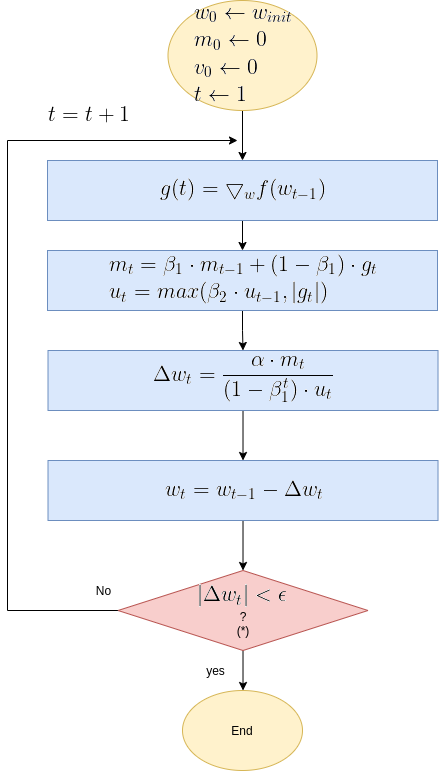

The diagram above was exported from draw.io. Its source (the exported page's mxGraphModel, read from the mxfile embedded in the PNG):
<mxGraphModel dx="1350" dy="740" grid="1" gridSize="10" guides="1" tooltips="1" connect="1" arrows="1" fold="1" page="1" pageScale="1" pageWidth="850" pageHeight="1100" math="0" shadow="0">
  <root>
    <mxCell id="0" />
    <mxCell id="1" parent="0" />
    <mxCell id="OMsr9CQZdHWhaKTnANxM-8" value="" style="edgeStyle=orthogonalEdgeStyle;rounded=0;orthogonalLoop=1;jettySize=auto;html=1;" parent="1" source="OMsr9CQZdHWhaKTnANxM-1" target="OMsr9CQZdHWhaKTnANxM-2" edge="1">
      <mxGeometry relative="1" as="geometry" />
    </mxCell>
    <mxCell id="OMsr9CQZdHWhaKTnANxM-1" value="&lt;img src=&quot;https://latex.codecogs.com/gif.latex?%5Clarge%20%5C%5C%20w_0%20%5Cleftarrow%20w_%7Binit%7D%5C%5C%20m_0%20%5Cleftarrow%200%5C%5C%20v_0%20%5Cleftarrow%200%5C%5C%20t%20%5Cleftarrow%201&quot;&gt;" style="ellipse;whiteSpace=wrap;html=1;fillColor=#fff2cc;strokeColor=#d6b656;" parent="1" vertex="1">
      <mxGeometry x="230.5" width="149" height="110" as="geometry" />
    </mxCell>
    <mxCell id="OMsr9CQZdHWhaKTnANxM-9" value="" style="edgeStyle=orthogonalEdgeStyle;rounded=0;orthogonalLoop=1;jettySize=auto;html=1;" parent="1" source="OMsr9CQZdHWhaKTnANxM-2" target="OMsr9CQZdHWhaKTnANxM-3" edge="1">
      <mxGeometry relative="1" as="geometry" />
    </mxCell>
    <mxCell id="OMsr9CQZdHWhaKTnANxM-2" value="&lt;img src=&quot;https://latex.codecogs.com/gif.latex?%5Clarge%20g%28t%29%3D%5Cbigtriangledown_w%20f%28w_%7Bt-1%7D%29&quot;&gt;" style="rounded=0;whiteSpace=wrap;html=1;fillColor=#dae8fc;strokeColor=#6c8ebf;" parent="1" vertex="1">
      <mxGeometry x="110" y="160" width="390" height="60" as="geometry" />
    </mxCell>
    <mxCell id="OMsr9CQZdHWhaKTnANxM-38" value="" style="edgeStyle=orthogonalEdgeStyle;rounded=0;orthogonalLoop=1;jettySize=auto;html=1;entryX=0.5;entryY=0;entryDx=0;entryDy=0;" parent="1" source="OMsr9CQZdHWhaKTnANxM-3" edge="1" target="OMsr9CQZdHWhaKTnANxM-43">
      <mxGeometry relative="1" as="geometry">
        <mxPoint x="305" y="340" as="targetPoint" />
      </mxGeometry>
    </mxCell>
    <mxCell id="OMsr9CQZdHWhaKTnANxM-3" value="&lt;img src=&quot;https://latex.codecogs.com/gif.latex?%5Clarge%20%5C%5C%20m_t%3D%5Cbeta_1%20%5Ccdot%20m_%7Bt-1%7D%20&amp;amp;plus;%20%281-%5Cbeta_1%29%20%5Ccdot%20g_t%20%5C%5C%20u_t%20%3D%20max%28%5Cbeta_2%20%5Ccdot%20u_%7Bt-1%7D%2C%20%5Cleft%20%7C%20g_t%20%5Cright%20%7C%29&quot;&gt;" style="rounded=0;whiteSpace=wrap;html=1;fillColor=#dae8fc;strokeColor=#6c8ebf;" parent="1" vertex="1">
      <mxGeometry x="110" y="250" width="390" height="60" as="geometry" />
    </mxCell>
    <mxCell id="OMsr9CQZdHWhaKTnANxM-13" style="edgeStyle=orthogonalEdgeStyle;rounded=0;orthogonalLoop=1;jettySize=auto;html=1;exitX=0;exitY=0.5;exitDx=0;exitDy=0;" parent="1" source="OMsr9CQZdHWhaKTnANxM-6" edge="1">
      <mxGeometry relative="1" as="geometry">
        <mxPoint x="300" y="140" as="targetPoint" />
        <mxPoint x="318.26" y="380" as="sourcePoint" />
        <Array as="points">
          <mxPoint x="70" y="610" />
          <mxPoint x="70" y="140" />
        </Array>
      </mxGeometry>
    </mxCell>
    <mxCell id="OMsr9CQZdHWhaKTnANxM-19" value="" style="edgeStyle=orthogonalEdgeStyle;rounded=0;orthogonalLoop=1;jettySize=auto;html=1;" parent="1" source="OMsr9CQZdHWhaKTnANxM-6" edge="1">
      <mxGeometry relative="1" as="geometry">
        <mxPoint x="305.51" y="690" as="targetPoint" />
      </mxGeometry>
    </mxCell>
    <mxCell id="OMsr9CQZdHWhaKTnANxM-6" value="&lt;img src=&quot;https://latex.codecogs.com/gif.latex?%5Clarge%20%7C%5CDelta%20w_t%7C%3C%5Cepsilon&quot;&gt;&lt;br&gt;?&lt;br&gt;(*)" style="rhombus;whiteSpace=wrap;html=1;fillColor=#f8cecc;strokeColor=#b85450;" parent="1" vertex="1">
      <mxGeometry x="180.51" y="570" width="250" height="80" as="geometry" />
    </mxCell>
    <mxCell id="OMsr9CQZdHWhaKTnANxM-16" value="No" style="text;html=1;align=center;verticalAlign=middle;resizable=0;points=[];autosize=1;strokeColor=none;" parent="1" vertex="1">
      <mxGeometry x="150.51" y="580" width="30" height="20" as="geometry" />
    </mxCell>
    <mxCell id="OMsr9CQZdHWhaKTnANxM-17" value="End" style="ellipse;whiteSpace=wrap;html=1;fillColor=#fff2cc;strokeColor=#d6b656;" parent="1" vertex="1">
      <mxGeometry x="245" y="690" width="120" height="80" as="geometry" />
    </mxCell>
    <mxCell id="OMsr9CQZdHWhaKTnANxM-26" value="yes" style="text;html=1;align=center;verticalAlign=middle;resizable=0;points=[];autosize=1;strokeColor=none;" parent="1" vertex="1">
      <mxGeometry x="263.01" y="660" width="30" height="20" as="geometry" />
    </mxCell>
    <mxCell id="OMsr9CQZdHWhaKTnANxM-30" value="&lt;img src=&quot;https://latex.codecogs.com/gif.latex?%5Clarge%20%5C%5C%20t%3Dt&amp;amp;plus;1&quot;&gt;" style="text;html=1;align=center;verticalAlign=middle;resizable=0;points=[];autosize=1;strokeColor=none;" parent="1" vertex="1">
      <mxGeometry x="100" y="100" width="100" height="30" as="geometry" />
    </mxCell>
    <mxCell id="OMsr9CQZdHWhaKTnANxM-46" value="" style="edgeStyle=orthogonalEdgeStyle;rounded=0;orthogonalLoop=1;jettySize=auto;html=1;" parent="1" source="OMsr9CQZdHWhaKTnANxM-43" target="OMsr9CQZdHWhaKTnANxM-44" edge="1">
      <mxGeometry relative="1" as="geometry" />
    </mxCell>
    <mxCell id="OMsr9CQZdHWhaKTnANxM-43" value="&lt;img src=&quot;https://latex.codecogs.com/gif.latex?%5Clarge%20%5CDelta%20w_t%20%3D%5Cfrac%7B%5Calpha%20%5Ccdot%20%7Bm%7D_t%7D%7B%281-%5Cbeta_1%5Et%29%20%5Ccdot%20u_t%7D&quot;&gt;" style="rounded=0;whiteSpace=wrap;html=1;fillColor=#dae8fc;strokeColor=#6c8ebf;" parent="1" vertex="1">
      <mxGeometry x="110.51" y="350" width="390" height="60" as="geometry" />
    </mxCell>
    <mxCell id="OMsr9CQZdHWhaKTnANxM-47" value="" style="edgeStyle=orthogonalEdgeStyle;rounded=0;orthogonalLoop=1;jettySize=auto;html=1;" parent="1" source="OMsr9CQZdHWhaKTnANxM-44" target="OMsr9CQZdHWhaKTnANxM-6" edge="1">
      <mxGeometry relative="1" as="geometry" />
    </mxCell>
    <mxCell id="OMsr9CQZdHWhaKTnANxM-44" value="&lt;img src=&quot;https://latex.codecogs.com/gif.latex?%5Clarge%20%5C%5C%20w_t%3Dw_%7Bt-1%7D-%5CDelta%20w_t&quot;&gt;" style="rounded=0;whiteSpace=wrap;html=1;fillColor=#dae8fc;strokeColor=#6c8ebf;" parent="1" vertex="1">
      <mxGeometry x="110.51" y="460" width="390" height="60" as="geometry" />
    </mxCell>
  </root>
</mxGraphModel>